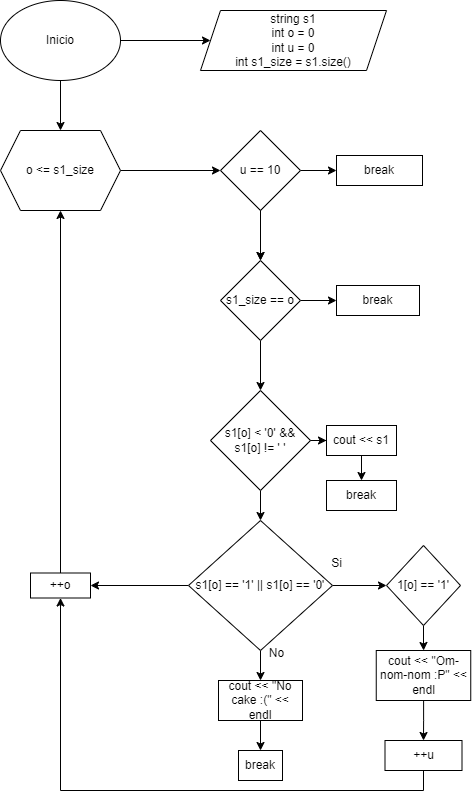

The diagram above was exported from draw.io. Its source (the exported page's mxGraphModel, read from the mxfile embedded in the PNG):
<mxGraphModel dx="546" dy="597" grid="1" gridSize="10" guides="1" tooltips="1" connect="1" arrows="1" fold="1" page="1" pageScale="1" pageWidth="827" pageHeight="1169" math="0" shadow="0">
  <root>
    <mxCell id="0" />
    <mxCell id="1" parent="0" />
    <mxCell id="DSuyPuWkTATSebTQ2_ev-3" value="" style="edgeStyle=orthogonalEdgeStyle;rounded=0;orthogonalLoop=1;jettySize=auto;html=1;" edge="1" parent="1" source="DSuyPuWkTATSebTQ2_ev-1" target="DSuyPuWkTATSebTQ2_ev-2">
      <mxGeometry relative="1" as="geometry" />
    </mxCell>
    <mxCell id="DSuyPuWkTATSebTQ2_ev-5" value="" style="edgeStyle=orthogonalEdgeStyle;rounded=0;orthogonalLoop=1;jettySize=auto;html=1;" edge="1" parent="1" source="DSuyPuWkTATSebTQ2_ev-1" target="DSuyPuWkTATSebTQ2_ev-4">
      <mxGeometry relative="1" as="geometry" />
    </mxCell>
    <mxCell id="DSuyPuWkTATSebTQ2_ev-1" value="Inicio" style="ellipse;whiteSpace=wrap;html=1;" vertex="1" parent="1">
      <mxGeometry x="354" y="30" width="120" height="80" as="geometry" />
    </mxCell>
    <mxCell id="DSuyPuWkTATSebTQ2_ev-2" value="string s1&lt;div&gt;int o = 0&lt;br&gt;&lt;/div&gt;&lt;div&gt;int u = 0&lt;br&gt;&lt;/div&gt;&lt;div&gt;int s1_size = s1.size()&lt;br&gt;&lt;/div&gt;" style="shape=parallelogram;perimeter=parallelogramPerimeter;whiteSpace=wrap;html=1;fixedSize=1;" vertex="1" parent="1">
      <mxGeometry x="554" y="40" width="186" height="60" as="geometry" />
    </mxCell>
    <mxCell id="DSuyPuWkTATSebTQ2_ev-7" value="" style="edgeStyle=orthogonalEdgeStyle;rounded=0;orthogonalLoop=1;jettySize=auto;html=1;" edge="1" parent="1" source="DSuyPuWkTATSebTQ2_ev-4" target="DSuyPuWkTATSebTQ2_ev-6">
      <mxGeometry relative="1" as="geometry" />
    </mxCell>
    <mxCell id="DSuyPuWkTATSebTQ2_ev-4" value="o &amp;lt;= s1_size" style="shape=hexagon;perimeter=hexagonPerimeter2;whiteSpace=wrap;html=1;fixedSize=1;" vertex="1" parent="1">
      <mxGeometry x="354" y="160" width="120" height="80" as="geometry" />
    </mxCell>
    <mxCell id="DSuyPuWkTATSebTQ2_ev-9" value="" style="edgeStyle=orthogonalEdgeStyle;rounded=0;orthogonalLoop=1;jettySize=auto;html=1;" edge="1" parent="1" source="DSuyPuWkTATSebTQ2_ev-10" target="DSuyPuWkTATSebTQ2_ev-8">
      <mxGeometry relative="1" as="geometry" />
    </mxCell>
    <mxCell id="DSuyPuWkTATSebTQ2_ev-11" value="" style="edgeStyle=orthogonalEdgeStyle;rounded=0;orthogonalLoop=1;jettySize=auto;html=1;" edge="1" parent="1" source="DSuyPuWkTATSebTQ2_ev-6" target="DSuyPuWkTATSebTQ2_ev-10">
      <mxGeometry relative="1" as="geometry" />
    </mxCell>
    <mxCell id="DSuyPuWkTATSebTQ2_ev-18" value="" style="edgeStyle=orthogonalEdgeStyle;rounded=0;orthogonalLoop=1;jettySize=auto;html=1;" edge="1" parent="1" source="DSuyPuWkTATSebTQ2_ev-6" target="DSuyPuWkTATSebTQ2_ev-17">
      <mxGeometry relative="1" as="geometry" />
    </mxCell>
    <mxCell id="DSuyPuWkTATSebTQ2_ev-6" value="u == 10" style="rhombus;whiteSpace=wrap;html=1;" vertex="1" parent="1">
      <mxGeometry x="574" y="160" width="80" height="80" as="geometry" />
    </mxCell>
    <mxCell id="DSuyPuWkTATSebTQ2_ev-14" value="" style="edgeStyle=orthogonalEdgeStyle;rounded=0;orthogonalLoop=1;jettySize=auto;html=1;" edge="1" parent="1" source="DSuyPuWkTATSebTQ2_ev-8" target="DSuyPuWkTATSebTQ2_ev-13">
      <mxGeometry relative="1" as="geometry" />
    </mxCell>
    <mxCell id="DSuyPuWkTATSebTQ2_ev-22" value="" style="edgeStyle=orthogonalEdgeStyle;rounded=0;orthogonalLoop=1;jettySize=auto;html=1;fontFamily=Helvetica;fontSize=12;fontColor=default;" edge="1" parent="1" source="DSuyPuWkTATSebTQ2_ev-8" target="DSuyPuWkTATSebTQ2_ev-21">
      <mxGeometry relative="1" as="geometry" />
    </mxCell>
    <mxCell id="DSuyPuWkTATSebTQ2_ev-8" value="s1[o] &amp;lt; '0' &amp;amp;&amp;amp; s1[o] != ' '" style="rhombus;whiteSpace=wrap;html=1;" vertex="1" parent="1">
      <mxGeometry x="564" y="420" width="100" height="100" as="geometry" />
    </mxCell>
    <mxCell id="DSuyPuWkTATSebTQ2_ev-12" value="" style="edgeStyle=orthogonalEdgeStyle;rounded=0;orthogonalLoop=1;jettySize=auto;html=1;" edge="1" parent="1" source="DSuyPuWkTATSebTQ2_ev-6" target="DSuyPuWkTATSebTQ2_ev-10">
      <mxGeometry relative="1" as="geometry">
        <mxPoint x="614" y="240" as="sourcePoint" />
        <mxPoint x="614" y="460" as="targetPoint" />
      </mxGeometry>
    </mxCell>
    <mxCell id="DSuyPuWkTATSebTQ2_ev-20" value="" style="edgeStyle=orthogonalEdgeStyle;rounded=0;orthogonalLoop=1;jettySize=auto;html=1;" edge="1" parent="1" source="DSuyPuWkTATSebTQ2_ev-10" target="DSuyPuWkTATSebTQ2_ev-19">
      <mxGeometry relative="1" as="geometry" />
    </mxCell>
    <mxCell id="DSuyPuWkTATSebTQ2_ev-10" value="s1_size == o" style="rhombus;whiteSpace=wrap;html=1;" vertex="1" parent="1">
      <mxGeometry x="574" y="290" width="80" height="80" as="geometry" />
    </mxCell>
    <mxCell id="DSuyPuWkTATSebTQ2_ev-16" value="" style="edgeStyle=orthogonalEdgeStyle;rounded=0;orthogonalLoop=1;jettySize=auto;html=1;" edge="1" parent="1" source="DSuyPuWkTATSebTQ2_ev-13" target="DSuyPuWkTATSebTQ2_ev-15">
      <mxGeometry relative="1" as="geometry" />
    </mxCell>
    <mxCell id="DSuyPuWkTATSebTQ2_ev-30" value="" style="edgeStyle=orthogonalEdgeStyle;rounded=0;orthogonalLoop=1;jettySize=auto;html=1;fontFamily=Helvetica;fontSize=12;fontColor=default;" edge="1" parent="1" source="DSuyPuWkTATSebTQ2_ev-13" target="DSuyPuWkTATSebTQ2_ev-29">
      <mxGeometry relative="1" as="geometry" />
    </mxCell>
    <mxCell id="DSuyPuWkTATSebTQ2_ev-36" value="" style="edgeStyle=orthogonalEdgeStyle;rounded=0;orthogonalLoop=1;jettySize=auto;html=1;fontFamily=Helvetica;fontSize=12;fontColor=default;" edge="1" parent="1" source="DSuyPuWkTATSebTQ2_ev-13" target="DSuyPuWkTATSebTQ2_ev-35">
      <mxGeometry relative="1" as="geometry" />
    </mxCell>
    <mxCell id="DSuyPuWkTATSebTQ2_ev-13" value="s1[o] == '1' || s1[o] == '0'" style="rhombus;whiteSpace=wrap;html=1;" vertex="1" parent="1">
      <mxGeometry x="542" y="550" width="144" height="130" as="geometry" />
    </mxCell>
    <mxCell id="DSuyPuWkTATSebTQ2_ev-26" value="" style="edgeStyle=orthogonalEdgeStyle;rounded=0;orthogonalLoop=1;jettySize=auto;html=1;fontFamily=Helvetica;fontSize=12;fontColor=default;" edge="1" parent="1" source="DSuyPuWkTATSebTQ2_ev-15" target="DSuyPuWkTATSebTQ2_ev-25">
      <mxGeometry relative="1" as="geometry" />
    </mxCell>
    <mxCell id="DSuyPuWkTATSebTQ2_ev-15" value="1[o] == '1'" style="rhombus;whiteSpace=wrap;html=1;" vertex="1" parent="1">
      <mxGeometry x="740" y="575" width="74" height="80" as="geometry" />
    </mxCell>
    <mxCell id="DSuyPuWkTATSebTQ2_ev-17" value="break" style="whiteSpace=wrap;html=1;" vertex="1" parent="1">
      <mxGeometry x="690" y="185" width="86" height="30" as="geometry" />
    </mxCell>
    <mxCell id="DSuyPuWkTATSebTQ2_ev-19" value="break" style="whiteSpace=wrap;html=1;" vertex="1" parent="1">
      <mxGeometry x="690" y="315" width="83" height="30" as="geometry" />
    </mxCell>
    <mxCell id="DSuyPuWkTATSebTQ2_ev-24" value="" style="edgeStyle=orthogonalEdgeStyle;rounded=0;orthogonalLoop=1;jettySize=auto;html=1;fontFamily=Helvetica;fontSize=12;fontColor=default;" edge="1" parent="1" source="DSuyPuWkTATSebTQ2_ev-21" target="DSuyPuWkTATSebTQ2_ev-23">
      <mxGeometry relative="1" as="geometry" />
    </mxCell>
    <mxCell id="DSuyPuWkTATSebTQ2_ev-21" value="cout &amp;lt;&amp;lt; s1" style="whiteSpace=wrap;html=1;" vertex="1" parent="1">
      <mxGeometry x="680" y="455" width="70" height="30" as="geometry" />
    </mxCell>
    <mxCell id="DSuyPuWkTATSebTQ2_ev-23" value="break" style="whiteSpace=wrap;html=1;" vertex="1" parent="1">
      <mxGeometry x="680" y="510" width="70" height="30" as="geometry" />
    </mxCell>
    <mxCell id="DSuyPuWkTATSebTQ2_ev-28" value="" style="edgeStyle=orthogonalEdgeStyle;rounded=0;orthogonalLoop=1;jettySize=auto;html=1;fontFamily=Helvetica;fontSize=12;fontColor=default;" edge="1" parent="1" source="DSuyPuWkTATSebTQ2_ev-25" target="DSuyPuWkTATSebTQ2_ev-27">
      <mxGeometry relative="1" as="geometry" />
    </mxCell>
    <mxCell id="DSuyPuWkTATSebTQ2_ev-25" value="cout &amp;lt;&amp;lt; &quot;Om-nom-nom :P&quot; &amp;lt;&amp;lt; endl" style="whiteSpace=wrap;html=1;" vertex="1" parent="1">
      <mxGeometry x="729.75" y="680" width="94.5" height="50" as="geometry" />
    </mxCell>
    <mxCell id="DSuyPuWkTATSebTQ2_ev-40" style="edgeStyle=orthogonalEdgeStyle;rounded=0;orthogonalLoop=1;jettySize=auto;html=1;exitX=0.5;exitY=1;exitDx=0;exitDy=0;entryX=0.5;entryY=1;entryDx=0;entryDy=0;fontFamily=Helvetica;fontSize=12;fontColor=default;" edge="1" parent="1" source="DSuyPuWkTATSebTQ2_ev-27" target="DSuyPuWkTATSebTQ2_ev-35">
      <mxGeometry relative="1" as="geometry" />
    </mxCell>
    <mxCell id="DSuyPuWkTATSebTQ2_ev-27" value="++u" style="whiteSpace=wrap;html=1;" vertex="1" parent="1">
      <mxGeometry x="738.5" y="770" width="77" height="30" as="geometry" />
    </mxCell>
    <mxCell id="DSuyPuWkTATSebTQ2_ev-34" value="" style="edgeStyle=orthogonalEdgeStyle;rounded=0;orthogonalLoop=1;jettySize=auto;html=1;fontFamily=Helvetica;fontSize=12;fontColor=default;" edge="1" parent="1" source="DSuyPuWkTATSebTQ2_ev-29" target="DSuyPuWkTATSebTQ2_ev-33">
      <mxGeometry relative="1" as="geometry" />
    </mxCell>
    <mxCell id="DSuyPuWkTATSebTQ2_ev-29" value="cout &amp;lt;&amp;lt; &quot;No cake :(&quot; &amp;lt;&amp;lt; endl" style="whiteSpace=wrap;html=1;" vertex="1" parent="1">
      <mxGeometry x="572" y="710" width="84" height="40" as="geometry" />
    </mxCell>
    <mxCell id="DSuyPuWkTATSebTQ2_ev-33" value="break" style="whiteSpace=wrap;html=1;" vertex="1" parent="1">
      <mxGeometry x="592" y="780" width="44" height="30" as="geometry" />
    </mxCell>
    <mxCell id="DSuyPuWkTATSebTQ2_ev-37" style="edgeStyle=orthogonalEdgeStyle;rounded=0;orthogonalLoop=1;jettySize=auto;html=1;exitX=0.5;exitY=0;exitDx=0;exitDy=0;entryX=0.5;entryY=1;entryDx=0;entryDy=0;fontFamily=Helvetica;fontSize=12;fontColor=default;" edge="1" parent="1" source="DSuyPuWkTATSebTQ2_ev-35" target="DSuyPuWkTATSebTQ2_ev-4">
      <mxGeometry relative="1" as="geometry" />
    </mxCell>
    <mxCell id="DSuyPuWkTATSebTQ2_ev-35" value="++o" style="whiteSpace=wrap;html=1;" vertex="1" parent="1">
      <mxGeometry x="384" y="602.5" width="60" height="25" as="geometry" />
    </mxCell>
    <mxCell id="DSuyPuWkTATSebTQ2_ev-38" value="No" style="text;html=1;align=center;verticalAlign=middle;resizable=0;points=[];autosize=1;strokeColor=none;fillColor=none;fontFamily=Helvetica;fontSize=12;fontColor=default;" vertex="1" parent="1">
      <mxGeometry x="610" y="668" width="40" height="30" as="geometry" />
    </mxCell>
    <mxCell id="DSuyPuWkTATSebTQ2_ev-39" value="Si" style="text;html=1;align=center;verticalAlign=middle;resizable=0;points=[];autosize=1;strokeColor=none;fillColor=none;fontFamily=Helvetica;fontSize=12;fontColor=default;" vertex="1" parent="1">
      <mxGeometry x="675" y="578" width="30" height="30" as="geometry" />
    </mxCell>
  </root>
</mxGraphModel>